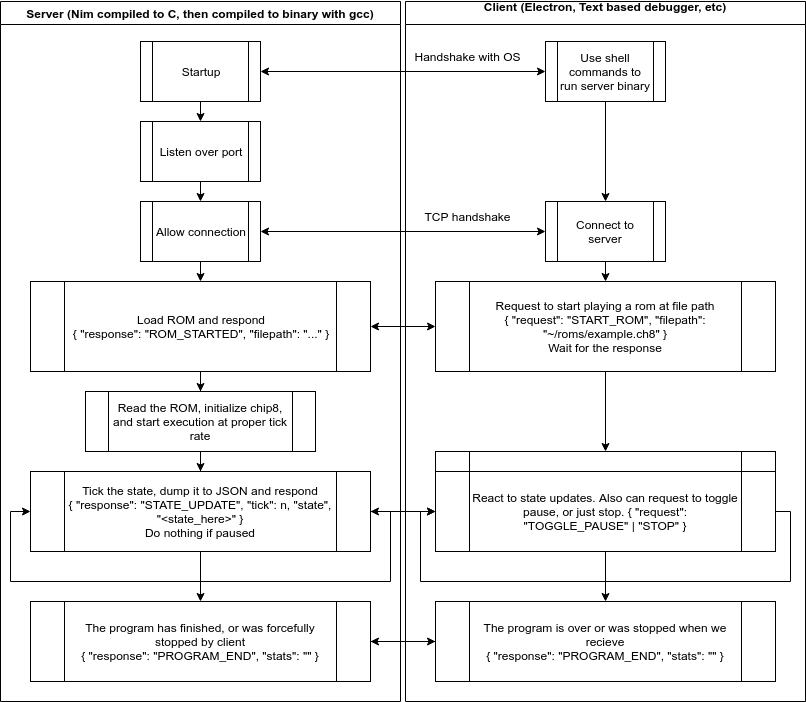

The diagram above was exported from draw.io. Its source (the exported page's mxGraphModel, read from the mxfile embedded in the PNG):
<mxGraphModel dx="1092" dy="738" grid="1" gridSize="10" guides="1" tooltips="1" connect="1" arrows="1" fold="1" page="1" pageScale="1" pageWidth="850" pageHeight="1100" math="0" shadow="0">
  <root>
    <mxCell id="0" />
    <mxCell id="1" parent="0" />
    <mxCell id="TFSK7nm-KzhIT6jT998R-5" value="Server (Nim compiled to C, then compiled to binary with gcc)" style="swimlane;" vertex="1" parent="1">
      <mxGeometry x="20" y="20" width="400" height="700" as="geometry" />
    </mxCell>
    <mxCell id="TFSK7nm-KzhIT6jT998R-9" value="Startup" style="shape=process;whiteSpace=wrap;html=1;backgroundOutline=1;" vertex="1" parent="TFSK7nm-KzhIT6jT998R-5">
      <mxGeometry x="140" y="40" width="120" height="60" as="geometry" />
    </mxCell>
    <mxCell id="TFSK7nm-KzhIT6jT998R-12" value="Listen over port" style="shape=process;whiteSpace=wrap;html=1;backgroundOutline=1;" vertex="1" parent="TFSK7nm-KzhIT6jT998R-5">
      <mxGeometry x="140" y="120" width="120" height="60" as="geometry" />
    </mxCell>
    <mxCell id="TFSK7nm-KzhIT6jT998R-13" value="" style="endArrow=classic;html=1;exitX=0.5;exitY=1;exitDx=0;exitDy=0;entryX=0.5;entryY=0;entryDx=0;entryDy=0;" edge="1" parent="TFSK7nm-KzhIT6jT998R-5" source="TFSK7nm-KzhIT6jT998R-9" target="TFSK7nm-KzhIT6jT998R-12">
      <mxGeometry width="50" height="50" relative="1" as="geometry">
        <mxPoint x="180" y="150" as="sourcePoint" />
        <mxPoint x="230" y="100" as="targetPoint" />
      </mxGeometry>
    </mxCell>
    <mxCell id="TFSK7nm-KzhIT6jT998R-14" value="Allow connection" style="shape=process;whiteSpace=wrap;html=1;backgroundOutline=1;" vertex="1" parent="TFSK7nm-KzhIT6jT998R-5">
      <mxGeometry x="140" y="200" width="120" height="60" as="geometry" />
    </mxCell>
    <mxCell id="TFSK7nm-KzhIT6jT998R-16" value="" style="endArrow=classic;html=1;entryX=0.5;entryY=0;entryDx=0;entryDy=0;exitX=0.5;exitY=1;exitDx=0;exitDy=0;" edge="1" parent="TFSK7nm-KzhIT6jT998R-5" source="TFSK7nm-KzhIT6jT998R-12" target="TFSK7nm-KzhIT6jT998R-14">
      <mxGeometry width="50" height="50" relative="1" as="geometry">
        <mxPoint x="180" y="250" as="sourcePoint" />
        <mxPoint x="230" y="200" as="targetPoint" />
      </mxGeometry>
    </mxCell>
    <mxCell id="TFSK7nm-KzhIT6jT998R-32" value="" style="edgeStyle=orthogonalEdgeStyle;rounded=0;orthogonalLoop=1;jettySize=auto;html=1;" edge="1" parent="TFSK7nm-KzhIT6jT998R-5" source="TFSK7nm-KzhIT6jT998R-25" target="TFSK7nm-KzhIT6jT998R-30">
      <mxGeometry relative="1" as="geometry" />
    </mxCell>
    <mxCell id="TFSK7nm-KzhIT6jT998R-25" value="Load ROM and respond&lt;br&gt;{ &quot;response&quot;: &quot;ROM_STARTED&quot;, &quot;filepath&quot;: &quot;...&quot; }&lt;br&gt;" style="shape=process;whiteSpace=wrap;html=1;backgroundOutline=1;" vertex="1" parent="TFSK7nm-KzhIT6jT998R-5">
      <mxGeometry x="30" y="280" width="340" height="90" as="geometry" />
    </mxCell>
    <mxCell id="TFSK7nm-KzhIT6jT998R-27" value="" style="endArrow=classic;html=1;entryX=0.5;entryY=0;entryDx=0;entryDy=0;exitX=0.5;exitY=1;exitDx=0;exitDy=0;" edge="1" parent="TFSK7nm-KzhIT6jT998R-5" source="TFSK7nm-KzhIT6jT998R-14" target="TFSK7nm-KzhIT6jT998R-25">
      <mxGeometry width="50" height="50" relative="1" as="geometry">
        <mxPoint x="70" y="270" as="sourcePoint" />
        <mxPoint x="120" y="220" as="targetPoint" />
      </mxGeometry>
    </mxCell>
    <mxCell id="TFSK7nm-KzhIT6jT998R-34" value="" style="edgeStyle=orthogonalEdgeStyle;rounded=0;orthogonalLoop=1;jettySize=auto;html=1;" edge="1" parent="TFSK7nm-KzhIT6jT998R-5" source="TFSK7nm-KzhIT6jT998R-30" target="TFSK7nm-KzhIT6jT998R-33">
      <mxGeometry relative="1" as="geometry" />
    </mxCell>
    <mxCell id="TFSK7nm-KzhIT6jT998R-30" value="Read the ROM, initialize chip8, and start execution at proper tick rate" style="shape=process;whiteSpace=wrap;html=1;backgroundOutline=1;" vertex="1" parent="TFSK7nm-KzhIT6jT998R-5">
      <mxGeometry x="85" y="390" width="230" height="60" as="geometry" />
    </mxCell>
    <mxCell id="TFSK7nm-KzhIT6jT998R-45" value="" style="edgeStyle=orthogonalEdgeStyle;rounded=0;orthogonalLoop=1;jettySize=auto;html=1;" edge="1" parent="TFSK7nm-KzhIT6jT998R-5" source="TFSK7nm-KzhIT6jT998R-33" target="TFSK7nm-KzhIT6jT998R-44">
      <mxGeometry relative="1" as="geometry" />
    </mxCell>
    <mxCell id="TFSK7nm-KzhIT6jT998R-33" value="Tick the state, dump it to JSON and respond&lt;br&gt;{ &quot;response&quot;: &quot;STATE_UPDATE&quot;, &quot;tick&quot;: n, &quot;state&quot;, &quot;&amp;lt;state_here&amp;gt;&quot; }&lt;br&gt;Do nothing if paused&lt;br&gt;" style="shape=process;whiteSpace=wrap;html=1;backgroundOutline=1;" vertex="1" parent="TFSK7nm-KzhIT6jT998R-5">
      <mxGeometry x="30" y="470" width="340" height="80" as="geometry" />
    </mxCell>
    <mxCell id="TFSK7nm-KzhIT6jT998R-36" style="edgeStyle=orthogonalEdgeStyle;rounded=0;orthogonalLoop=1;jettySize=auto;html=1;exitX=1;exitY=0.5;exitDx=0;exitDy=0;entryX=0;entryY=0.5;entryDx=0;entryDy=0;" edge="1" parent="TFSK7nm-KzhIT6jT998R-5" source="TFSK7nm-KzhIT6jT998R-33" target="TFSK7nm-KzhIT6jT998R-33">
      <mxGeometry relative="1" as="geometry">
        <Array as="points">
          <mxPoint x="390" y="510" />
          <mxPoint x="390" y="580" />
          <mxPoint x="10" y="580" />
          <mxPoint x="10" y="510" />
        </Array>
      </mxGeometry>
    </mxCell>
    <mxCell id="TFSK7nm-KzhIT6jT998R-44" value="The program has finished, or was forcefully stopped by client&lt;br&gt;{ &quot;response&quot;: &quot;PROGRAM_END&quot;, &quot;stats&quot;: &quot;&quot; }&lt;br&gt;" style="shape=process;whiteSpace=wrap;html=1;backgroundOutline=1;" vertex="1" parent="TFSK7nm-KzhIT6jT998R-5">
      <mxGeometry x="30" y="600" width="340" height="80" as="geometry" />
    </mxCell>
    <mxCell id="TFSK7nm-KzhIT6jT998R-6" value="Client (Electron, Text based debugger, etc)&#10;" style="swimlane;" vertex="1" parent="1">
      <mxGeometry x="425" y="20" width="400" height="700" as="geometry" />
    </mxCell>
    <mxCell id="TFSK7nm-KzhIT6jT998R-8" value="Use shell commands to run server binary" style="shape=process;whiteSpace=wrap;html=1;backgroundOutline=1;" vertex="1" parent="TFSK7nm-KzhIT6jT998R-6">
      <mxGeometry x="140" y="40" width="120" height="60" as="geometry" />
    </mxCell>
    <mxCell id="TFSK7nm-KzhIT6jT998R-17" value="Connect to server" style="shape=process;whiteSpace=wrap;html=1;backgroundOutline=1;" vertex="1" parent="TFSK7nm-KzhIT6jT998R-6">
      <mxGeometry x="140" y="200" width="120" height="60" as="geometry" />
    </mxCell>
    <mxCell id="TFSK7nm-KzhIT6jT998R-18" value="" style="endArrow=classic;html=1;entryX=0.5;entryY=0;entryDx=0;entryDy=0;exitX=0.5;exitY=1;exitDx=0;exitDy=0;" edge="1" parent="TFSK7nm-KzhIT6jT998R-6" source="TFSK7nm-KzhIT6jT998R-8" target="TFSK7nm-KzhIT6jT998R-17">
      <mxGeometry width="50" height="50" relative="1" as="geometry">
        <mxPoint x="185" y="180" as="sourcePoint" />
        <mxPoint x="235" y="130" as="targetPoint" />
      </mxGeometry>
    </mxCell>
    <mxCell id="TFSK7nm-KzhIT6jT998R-22" value="Handshake with OS" style="text;html=1;strokeColor=none;fillColor=none;align=center;verticalAlign=middle;whiteSpace=wrap;rounded=0;" vertex="1" parent="TFSK7nm-KzhIT6jT998R-6">
      <mxGeometry x="-35" y="40" width="195" height="30" as="geometry" />
    </mxCell>
    <mxCell id="TFSK7nm-KzhIT6jT998R-23" value="TCP handshake" style="text;html=1;strokeColor=none;fillColor=none;align=center;verticalAlign=middle;whiteSpace=wrap;rounded=0;" vertex="1" parent="TFSK7nm-KzhIT6jT998R-6">
      <mxGeometry x="-35" y="200" width="195" height="30" as="geometry" />
    </mxCell>
    <mxCell id="TFSK7nm-KzhIT6jT998R-50" value="" style="edgeStyle=orthogonalEdgeStyle;rounded=0;orthogonalLoop=1;jettySize=auto;html=1;" edge="1" parent="TFSK7nm-KzhIT6jT998R-6" source="TFSK7nm-KzhIT6jT998R-24" target="TFSK7nm-KzhIT6jT998R-49">
      <mxGeometry relative="1" as="geometry" />
    </mxCell>
    <mxCell id="TFSK7nm-KzhIT6jT998R-24" value="Request to start playing a rom at file path&lt;br&gt;{ &quot;request&quot;: &quot;START_ROM&quot;, &quot;filepath&quot;: &quot;~/roms/example.ch8&quot; }&lt;br&gt;Wait for the response&lt;br&gt;" style="shape=process;whiteSpace=wrap;html=1;backgroundOutline=1;" vertex="1" parent="TFSK7nm-KzhIT6jT998R-6">
      <mxGeometry x="30" y="280" width="340" height="90" as="geometry" />
    </mxCell>
    <mxCell id="TFSK7nm-KzhIT6jT998R-49" value="Request to start playing a rom at file path&lt;br&gt;{ &quot;request&quot;: &quot;START_ROM&quot;, &quot;filepath&quot;: &quot;~/roms/example.ch8&quot; }&lt;br&gt;Wait for the response&lt;br&gt;" style="shape=process;whiteSpace=wrap;html=1;backgroundOutline=1;" vertex="1" parent="TFSK7nm-KzhIT6jT998R-6">
      <mxGeometry x="30" y="450" width="340" height="90" as="geometry" />
    </mxCell>
    <mxCell id="TFSK7nm-KzhIT6jT998R-28" value="" style="endArrow=classic;html=1;entryX=0.5;entryY=0;entryDx=0;entryDy=0;exitX=0.5;exitY=1;exitDx=0;exitDy=0;" edge="1" parent="TFSK7nm-KzhIT6jT998R-6" source="TFSK7nm-KzhIT6jT998R-17" target="TFSK7nm-KzhIT6jT998R-24">
      <mxGeometry width="50" height="50" relative="1" as="geometry">
        <mxPoint x="175" y="500" as="sourcePoint" />
        <mxPoint x="225" y="450" as="targetPoint" />
      </mxGeometry>
    </mxCell>
    <mxCell id="TFSK7nm-KzhIT6jT998R-51" value="" style="edgeStyle=orthogonalEdgeStyle;rounded=0;orthogonalLoop=1;jettySize=auto;html=1;" edge="1" parent="TFSK7nm-KzhIT6jT998R-6" source="TFSK7nm-KzhIT6jT998R-37" target="TFSK7nm-KzhIT6jT998R-46">
      <mxGeometry relative="1" as="geometry" />
    </mxCell>
    <mxCell id="TFSK7nm-KzhIT6jT998R-37" value="React to state updates. Also can request to toggle pause, or just stop. { &quot;request&quot;: &quot;TOGGLE_PAUSE&quot; | &quot;STOP&quot; }" style="shape=process;whiteSpace=wrap;html=1;backgroundOutline=1;" vertex="1" parent="TFSK7nm-KzhIT6jT998R-6">
      <mxGeometry x="30" y="470" width="340" height="80" as="geometry" />
    </mxCell>
    <mxCell id="TFSK7nm-KzhIT6jT998R-43" style="edgeStyle=orthogonalEdgeStyle;rounded=0;orthogonalLoop=1;jettySize=auto;html=1;exitX=1;exitY=0.5;exitDx=0;exitDy=0;entryX=0;entryY=0.5;entryDx=0;entryDy=0;" edge="1" parent="TFSK7nm-KzhIT6jT998R-6" source="TFSK7nm-KzhIT6jT998R-37" target="TFSK7nm-KzhIT6jT998R-37">
      <mxGeometry relative="1" as="geometry">
        <mxPoint x="15" y="510" as="targetPoint" />
        <Array as="points">
          <mxPoint x="385" y="510" />
          <mxPoint x="385" y="580" />
          <mxPoint x="15" y="580" />
          <mxPoint x="15" y="510" />
        </Array>
      </mxGeometry>
    </mxCell>
    <mxCell id="TFSK7nm-KzhIT6jT998R-46" value="The program is over or was stopped when we recieve&lt;br&gt;{ &quot;response&quot;: &quot;PROGRAM_END&quot;, &quot;stats&quot;: &quot;&quot; }&lt;br&gt;" style="shape=process;whiteSpace=wrap;html=1;backgroundOutline=1;" vertex="1" parent="TFSK7nm-KzhIT6jT998R-6">
      <mxGeometry x="30" y="600" width="340" height="80" as="geometry" />
    </mxCell>
    <mxCell id="TFSK7nm-KzhIT6jT998R-20" value="" style="endArrow=classic;startArrow=classic;html=1;entryX=0;entryY=0.5;entryDx=0;entryDy=0;exitX=1;exitY=0.5;exitDx=0;exitDy=0;" edge="1" parent="1" source="TFSK7nm-KzhIT6jT998R-9" target="TFSK7nm-KzhIT6jT998R-8">
      <mxGeometry width="50" height="50" relative="1" as="geometry">
        <mxPoint x="470" y="130" as="sourcePoint" />
        <mxPoint x="520" y="80" as="targetPoint" />
      </mxGeometry>
    </mxCell>
    <mxCell id="TFSK7nm-KzhIT6jT998R-21" value="" style="endArrow=classic;startArrow=classic;html=1;entryX=0;entryY=0.5;entryDx=0;entryDy=0;exitX=1;exitY=0.5;exitDx=0;exitDy=0;" edge="1" parent="1" source="TFSK7nm-KzhIT6jT998R-14" target="TFSK7nm-KzhIT6jT998R-17">
      <mxGeometry width="50" height="50" relative="1" as="geometry">
        <mxPoint x="480" y="310" as="sourcePoint" />
        <mxPoint x="530" y="260" as="targetPoint" />
      </mxGeometry>
    </mxCell>
    <mxCell id="TFSK7nm-KzhIT6jT998R-26" value="" style="endArrow=classic;startArrow=classic;html=1;entryX=0;entryY=0.5;entryDx=0;entryDy=0;exitX=1;exitY=0.5;exitDx=0;exitDy=0;" edge="1" parent="1" source="TFSK7nm-KzhIT6jT998R-25" target="TFSK7nm-KzhIT6jT998R-24">
      <mxGeometry width="50" height="50" relative="1" as="geometry">
        <mxPoint x="490" y="480" as="sourcePoint" />
        <mxPoint x="540" y="430" as="targetPoint" />
      </mxGeometry>
    </mxCell>
    <mxCell id="TFSK7nm-KzhIT6jT998R-38" value="" style="endArrow=classic;startArrow=classic;html=1;exitX=1;exitY=0.5;exitDx=0;exitDy=0;entryX=0;entryY=0.5;entryDx=0;entryDy=0;" edge="1" parent="1" source="TFSK7nm-KzhIT6jT998R-33" target="TFSK7nm-KzhIT6jT998R-37">
      <mxGeometry width="50" height="50" relative="1" as="geometry">
        <mxPoint x="470" y="640" as="sourcePoint" />
        <mxPoint x="520" y="590" as="targetPoint" />
      </mxGeometry>
    </mxCell>
    <mxCell id="TFSK7nm-KzhIT6jT998R-47" value="" style="edgeStyle=orthogonalEdgeStyle;rounded=0;orthogonalLoop=1;jettySize=auto;html=1;" edge="1" parent="1" source="TFSK7nm-KzhIT6jT998R-46" target="TFSK7nm-KzhIT6jT998R-44">
      <mxGeometry relative="1" as="geometry" />
    </mxCell>
    <mxCell id="TFSK7nm-KzhIT6jT998R-48" value="" style="edgeStyle=orthogonalEdgeStyle;rounded=0;orthogonalLoop=1;jettySize=auto;html=1;" edge="1" parent="1" source="TFSK7nm-KzhIT6jT998R-44" target="TFSK7nm-KzhIT6jT998R-46">
      <mxGeometry relative="1" as="geometry" />
    </mxCell>
  </root>
</mxGraphModel>